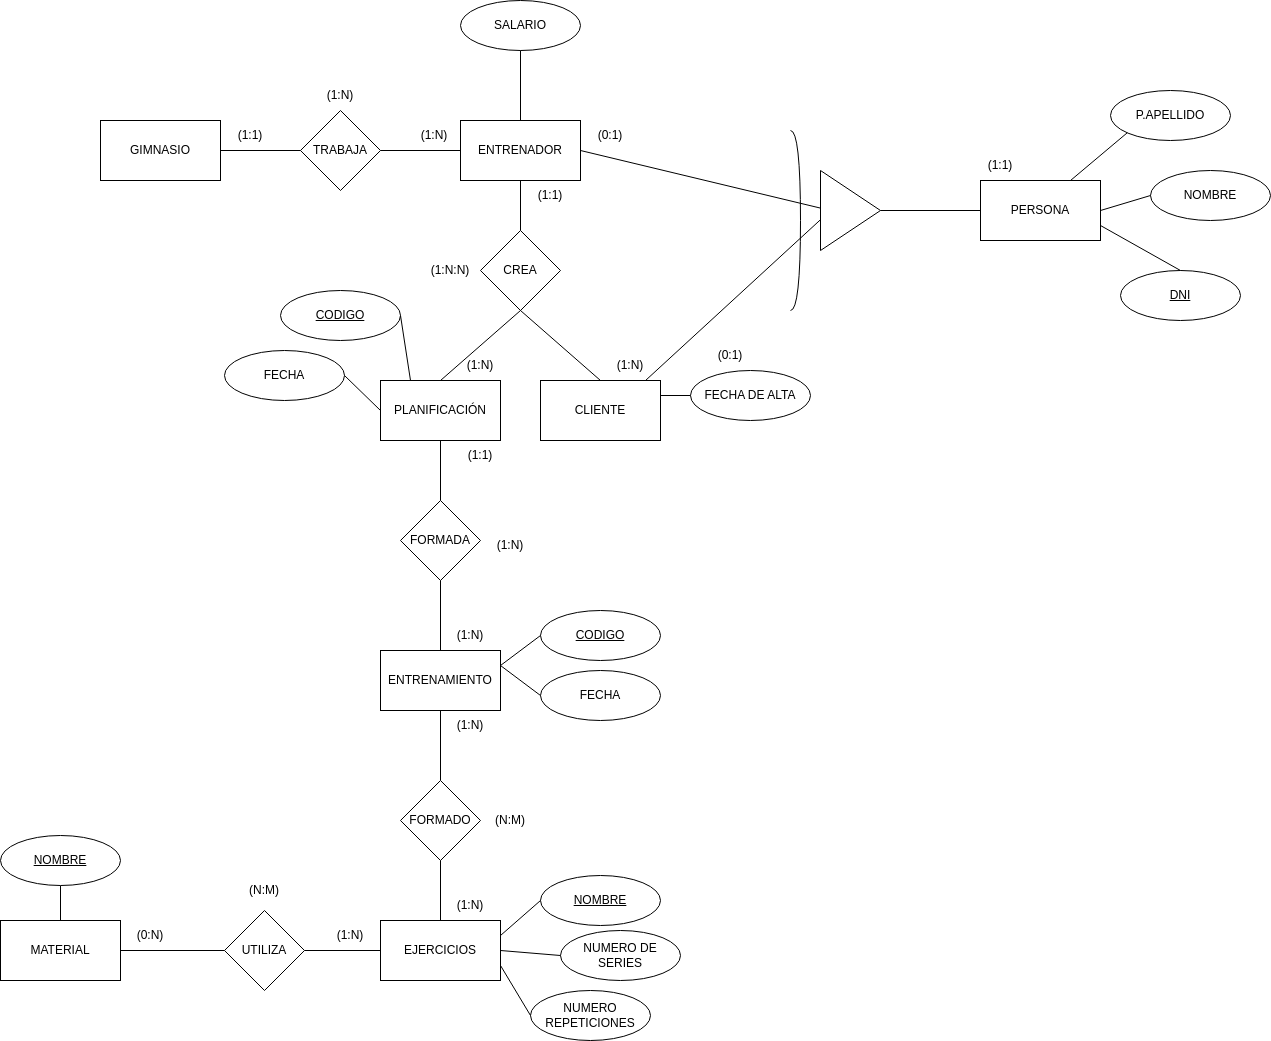

The diagram above was exported from draw.io. Its source (the exported page's mxGraphModel, read from the mxfile embedded in the PNG):
<mxGraphModel dx="1732" dy="2293" grid="1" gridSize="10" guides="1" tooltips="1" connect="1" arrows="1" fold="1" page="1" pageScale="1" pageWidth="827" pageHeight="1169" math="0" shadow="0">
  <root>
    <mxCell id="0" />
    <mxCell id="1" parent="0" />
    <mxCell id="GxkBvO-CbjYk6V9loMqj-1" value="GIMNASIO" style="rounded=0;whiteSpace=wrap;html=1;" vertex="1" parent="1">
      <mxGeometry x="80" y="40" width="120" height="60" as="geometry" />
    </mxCell>
    <mxCell id="GxkBvO-CbjYk6V9loMqj-2" value="ENTRENADOR" style="rounded=0;whiteSpace=wrap;html=1;" vertex="1" parent="1">
      <mxGeometry x="440" y="40" width="120" height="60" as="geometry" />
    </mxCell>
    <mxCell id="GxkBvO-CbjYk6V9loMqj-3" value="TRABAJA" style="rhombus;whiteSpace=wrap;html=1;" vertex="1" parent="1">
      <mxGeometry x="280" y="30" width="80" height="80" as="geometry" />
    </mxCell>
    <mxCell id="GxkBvO-CbjYk6V9loMqj-4" value="" style="endArrow=none;html=1;rounded=0;entryX=1;entryY=0.5;entryDx=0;entryDy=0;exitX=0;exitY=0.5;exitDx=0;exitDy=0;" edge="1" parent="1" source="GxkBvO-CbjYk6V9loMqj-3" target="GxkBvO-CbjYk6V9loMqj-1">
      <mxGeometry width="50" height="50" relative="1" as="geometry">
        <mxPoint x="380" y="500" as="sourcePoint" />
        <mxPoint x="430" y="450" as="targetPoint" />
      </mxGeometry>
    </mxCell>
    <mxCell id="GxkBvO-CbjYk6V9loMqj-5" value="" style="endArrow=none;html=1;rounded=0;entryX=1;entryY=0.5;entryDx=0;entryDy=0;exitX=0;exitY=0.5;exitDx=0;exitDy=0;" edge="1" parent="1" source="GxkBvO-CbjYk6V9loMqj-2" target="GxkBvO-CbjYk6V9loMqj-3">
      <mxGeometry width="50" height="50" relative="1" as="geometry">
        <mxPoint x="380" y="500" as="sourcePoint" />
        <mxPoint x="430" y="450" as="targetPoint" />
      </mxGeometry>
    </mxCell>
    <mxCell id="GxkBvO-CbjYk6V9loMqj-11" value="SALARIO" style="ellipse;whiteSpace=wrap;html=1;" vertex="1" parent="1">
      <mxGeometry x="440" y="-80" width="120" height="50" as="geometry" />
    </mxCell>
    <mxCell id="GxkBvO-CbjYk6V9loMqj-15" value="" style="endArrow=none;html=1;rounded=0;entryX=0.5;entryY=1;entryDx=0;entryDy=0;exitX=0.5;exitY=0;exitDx=0;exitDy=0;" edge="1" parent="1" source="GxkBvO-CbjYk6V9loMqj-2" target="GxkBvO-CbjYk6V9loMqj-11">
      <mxGeometry width="50" height="50" relative="1" as="geometry">
        <mxPoint x="380" y="340" as="sourcePoint" />
        <mxPoint x="570" y="20" as="targetPoint" />
      </mxGeometry>
    </mxCell>
    <mxCell id="GxkBvO-CbjYk6V9loMqj-17" value="CREA" style="rhombus;whiteSpace=wrap;html=1;" vertex="1" parent="1">
      <mxGeometry x="460" y="150" width="80" height="80" as="geometry" />
    </mxCell>
    <mxCell id="GxkBvO-CbjYk6V9loMqj-18" value="PLANIFICACIÓN" style="rounded=0;whiteSpace=wrap;html=1;" vertex="1" parent="1">
      <mxGeometry x="360" y="300" width="120" height="60" as="geometry" />
    </mxCell>
    <mxCell id="GxkBvO-CbjYk6V9loMqj-19" value="(1:N)" style="text;html=1;strokeColor=none;fillColor=none;align=center;verticalAlign=middle;whiteSpace=wrap;rounded=0;" vertex="1" parent="1">
      <mxGeometry x="384" y="40" width="60" height="30" as="geometry" />
    </mxCell>
    <mxCell id="GxkBvO-CbjYk6V9loMqj-20" value="(1:1)" style="text;html=1;strokeColor=none;fillColor=none;align=center;verticalAlign=middle;whiteSpace=wrap;rounded=0;" vertex="1" parent="1">
      <mxGeometry x="200" y="40" width="60" height="30" as="geometry" />
    </mxCell>
    <mxCell id="GxkBvO-CbjYk6V9loMqj-21" value="(1:N)" style="text;html=1;strokeColor=none;fillColor=none;align=center;verticalAlign=middle;whiteSpace=wrap;rounded=0;" vertex="1" parent="1">
      <mxGeometry x="290" width="60" height="30" as="geometry" />
    </mxCell>
    <mxCell id="GxkBvO-CbjYk6V9loMqj-22" value="CLIENTE" style="rounded=0;whiteSpace=wrap;html=1;" vertex="1" parent="1">
      <mxGeometry x="520" y="300" width="120" height="60" as="geometry" />
    </mxCell>
    <mxCell id="GxkBvO-CbjYk6V9loMqj-23" value="" style="endArrow=none;html=1;rounded=0;exitX=0.5;exitY=0;exitDx=0;exitDy=0;entryX=0.5;entryY=1;entryDx=0;entryDy=0;" edge="1" parent="1" source="GxkBvO-CbjYk6V9loMqj-22" target="GxkBvO-CbjYk6V9loMqj-17">
      <mxGeometry width="50" height="50" relative="1" as="geometry">
        <mxPoint x="490" y="340" as="sourcePoint" />
        <mxPoint x="500" y="260" as="targetPoint" />
      </mxGeometry>
    </mxCell>
    <mxCell id="GxkBvO-CbjYk6V9loMqj-24" value="" style="endArrow=none;html=1;rounded=0;entryX=0.5;entryY=1;entryDx=0;entryDy=0;exitX=0.5;exitY=0;exitDx=0;exitDy=0;" edge="1" parent="1" source="GxkBvO-CbjYk6V9loMqj-18" target="GxkBvO-CbjYk6V9loMqj-17">
      <mxGeometry width="50" height="50" relative="1" as="geometry">
        <mxPoint x="490" y="340" as="sourcePoint" />
        <mxPoint x="540" y="290" as="targetPoint" />
      </mxGeometry>
    </mxCell>
    <mxCell id="GxkBvO-CbjYk6V9loMqj-25" value="" style="endArrow=none;html=1;rounded=0;entryX=0.5;entryY=1;entryDx=0;entryDy=0;exitX=0.5;exitY=0;exitDx=0;exitDy=0;" edge="1" parent="1" source="GxkBvO-CbjYk6V9loMqj-17" target="GxkBvO-CbjYk6V9loMqj-2">
      <mxGeometry width="50" height="50" relative="1" as="geometry">
        <mxPoint x="490" y="340" as="sourcePoint" />
        <mxPoint x="540" y="290" as="targetPoint" />
      </mxGeometry>
    </mxCell>
    <mxCell id="GxkBvO-CbjYk6V9loMqj-27" value="&lt;u&gt;DNI&lt;/u&gt;" style="ellipse;whiteSpace=wrap;html=1;" vertex="1" parent="1">
      <mxGeometry x="1100" y="190" width="120" height="50" as="geometry" />
    </mxCell>
    <mxCell id="GxkBvO-CbjYk6V9loMqj-28" value="NOMBRE" style="ellipse;whiteSpace=wrap;html=1;" vertex="1" parent="1">
      <mxGeometry x="1130" y="90" width="120" height="50" as="geometry" />
    </mxCell>
    <mxCell id="GxkBvO-CbjYk6V9loMqj-29" value="P.APELLIDO" style="ellipse;whiteSpace=wrap;html=1;" vertex="1" parent="1">
      <mxGeometry x="1090" y="10" width="120" height="50" as="geometry" />
    </mxCell>
    <mxCell id="GxkBvO-CbjYk6V9loMqj-34" value="FECHA DE ALTA" style="ellipse;whiteSpace=wrap;html=1;" vertex="1" parent="1">
      <mxGeometry x="670" y="290" width="120" height="50" as="geometry" />
    </mxCell>
    <mxCell id="GxkBvO-CbjYk6V9loMqj-35" value="" style="endArrow=none;html=1;rounded=0;entryX=0;entryY=0.5;entryDx=0;entryDy=0;exitX=1;exitY=0.25;exitDx=0;exitDy=0;" edge="1" parent="1" source="GxkBvO-CbjYk6V9loMqj-22" target="GxkBvO-CbjYk6V9loMqj-34">
      <mxGeometry width="50" height="50" relative="1" as="geometry">
        <mxPoint x="490" y="340" as="sourcePoint" />
        <mxPoint x="540" y="290" as="targetPoint" />
      </mxGeometry>
    </mxCell>
    <mxCell id="GxkBvO-CbjYk6V9loMqj-36" value="FECHA" style="ellipse;whiteSpace=wrap;html=1;" vertex="1" parent="1">
      <mxGeometry x="204" y="270" width="120" height="50" as="geometry" />
    </mxCell>
    <mxCell id="GxkBvO-CbjYk6V9loMqj-37" value="&lt;u&gt;CODIGO&lt;/u&gt;" style="ellipse;whiteSpace=wrap;html=1;" vertex="1" parent="1">
      <mxGeometry x="260" y="210" width="120" height="50" as="geometry" />
    </mxCell>
    <mxCell id="GxkBvO-CbjYk6V9loMqj-41" value="(1:1)" style="text;html=1;strokeColor=none;fillColor=none;align=center;verticalAlign=middle;whiteSpace=wrap;rounded=0;" vertex="1" parent="1">
      <mxGeometry x="500" y="100" width="60" height="30" as="geometry" />
    </mxCell>
    <mxCell id="GxkBvO-CbjYk6V9loMqj-42" value="(1:N)" style="text;html=1;strokeColor=none;fillColor=none;align=center;verticalAlign=middle;whiteSpace=wrap;rounded=0;" vertex="1" parent="1">
      <mxGeometry x="580" y="270" width="60" height="30" as="geometry" />
    </mxCell>
    <mxCell id="GxkBvO-CbjYk6V9loMqj-43" value="(1:N)" style="text;html=1;strokeColor=none;fillColor=none;align=center;verticalAlign=middle;whiteSpace=wrap;rounded=0;" vertex="1" parent="1">
      <mxGeometry x="430" y="270" width="60" height="30" as="geometry" />
    </mxCell>
    <mxCell id="GxkBvO-CbjYk6V9loMqj-44" value="ENTRENAMIENTO" style="rounded=0;whiteSpace=wrap;html=1;" vertex="1" parent="1">
      <mxGeometry x="360" y="570" width="120" height="60" as="geometry" />
    </mxCell>
    <mxCell id="GxkBvO-CbjYk6V9loMqj-45" value="FORMADA" style="rhombus;whiteSpace=wrap;html=1;" vertex="1" parent="1">
      <mxGeometry x="380" y="420" width="80" height="80" as="geometry" />
    </mxCell>
    <mxCell id="GxkBvO-CbjYk6V9loMqj-46" value="" style="endArrow=none;html=1;rounded=0;entryX=1;entryY=0.5;entryDx=0;entryDy=0;exitX=0;exitY=0.5;exitDx=0;exitDy=0;" edge="1" parent="1" source="GxkBvO-CbjYk6V9loMqj-18" target="GxkBvO-CbjYk6V9loMqj-36">
      <mxGeometry width="50" height="50" relative="1" as="geometry">
        <mxPoint x="490" y="340" as="sourcePoint" />
        <mxPoint x="540" y="290" as="targetPoint" />
      </mxGeometry>
    </mxCell>
    <mxCell id="GxkBvO-CbjYk6V9loMqj-47" value="" style="endArrow=none;html=1;rounded=0;entryX=1;entryY=0.5;entryDx=0;entryDy=0;exitX=0.25;exitY=0;exitDx=0;exitDy=0;" edge="1" parent="1" source="GxkBvO-CbjYk6V9loMqj-18" target="GxkBvO-CbjYk6V9loMqj-37">
      <mxGeometry width="50" height="50" relative="1" as="geometry">
        <mxPoint x="490" y="340" as="sourcePoint" />
        <mxPoint x="540" y="290" as="targetPoint" />
      </mxGeometry>
    </mxCell>
    <mxCell id="GxkBvO-CbjYk6V9loMqj-48" value="" style="endArrow=none;html=1;rounded=0;entryX=0.5;entryY=1;entryDx=0;entryDy=0;exitX=0.5;exitY=0;exitDx=0;exitDy=0;" edge="1" parent="1" source="GxkBvO-CbjYk6V9loMqj-45" target="GxkBvO-CbjYk6V9loMqj-18">
      <mxGeometry width="50" height="50" relative="1" as="geometry">
        <mxPoint x="490" y="340" as="sourcePoint" />
        <mxPoint x="540" y="290" as="targetPoint" />
      </mxGeometry>
    </mxCell>
    <mxCell id="GxkBvO-CbjYk6V9loMqj-49" value="" style="endArrow=none;html=1;rounded=0;entryX=0.5;entryY=0;entryDx=0;entryDy=0;exitX=0.5;exitY=1;exitDx=0;exitDy=0;" edge="1" parent="1" source="GxkBvO-CbjYk6V9loMqj-45" target="GxkBvO-CbjYk6V9loMqj-44">
      <mxGeometry width="50" height="50" relative="1" as="geometry">
        <mxPoint x="490" y="340" as="sourcePoint" />
        <mxPoint x="540" y="290" as="targetPoint" />
      </mxGeometry>
    </mxCell>
    <mxCell id="GxkBvO-CbjYk6V9loMqj-51" value="&lt;u&gt;CODIGO&lt;/u&gt;" style="ellipse;whiteSpace=wrap;html=1;" vertex="1" parent="1">
      <mxGeometry x="520" y="530" width="120" height="50" as="geometry" />
    </mxCell>
    <mxCell id="GxkBvO-CbjYk6V9loMqj-52" value="FECHA" style="ellipse;whiteSpace=wrap;html=1;" vertex="1" parent="1">
      <mxGeometry x="520" y="590" width="120" height="50" as="geometry" />
    </mxCell>
    <mxCell id="GxkBvO-CbjYk6V9loMqj-53" value="" style="endArrow=none;html=1;rounded=0;entryX=0;entryY=0.5;entryDx=0;entryDy=0;exitX=1;exitY=0.25;exitDx=0;exitDy=0;" edge="1" parent="1" source="GxkBvO-CbjYk6V9loMqj-44" target="GxkBvO-CbjYk6V9loMqj-52">
      <mxGeometry width="50" height="50" relative="1" as="geometry">
        <mxPoint x="490" y="340" as="sourcePoint" />
        <mxPoint x="540" y="290" as="targetPoint" />
      </mxGeometry>
    </mxCell>
    <mxCell id="GxkBvO-CbjYk6V9loMqj-54" value="" style="endArrow=none;html=1;rounded=0;entryX=0;entryY=0.5;entryDx=0;entryDy=0;exitX=1;exitY=0.25;exitDx=0;exitDy=0;" edge="1" parent="1" source="GxkBvO-CbjYk6V9loMqj-44" target="GxkBvO-CbjYk6V9loMqj-51">
      <mxGeometry width="50" height="50" relative="1" as="geometry">
        <mxPoint x="490" y="340" as="sourcePoint" />
        <mxPoint x="540" y="290" as="targetPoint" />
      </mxGeometry>
    </mxCell>
    <mxCell id="GxkBvO-CbjYk6V9loMqj-55" value="(1:N)" style="text;html=1;strokeColor=none;fillColor=none;align=center;verticalAlign=middle;whiteSpace=wrap;rounded=0;" vertex="1" parent="1">
      <mxGeometry x="420" y="540" width="60" height="30" as="geometry" />
    </mxCell>
    <mxCell id="GxkBvO-CbjYk6V9loMqj-56" value="(1:1)" style="text;html=1;strokeColor=none;fillColor=none;align=center;verticalAlign=middle;whiteSpace=wrap;rounded=0;" vertex="1" parent="1">
      <mxGeometry x="430" y="360" width="60" height="30" as="geometry" />
    </mxCell>
    <mxCell id="GxkBvO-CbjYk6V9loMqj-57" value="(1:N)" style="text;html=1;strokeColor=none;fillColor=none;align=center;verticalAlign=middle;whiteSpace=wrap;rounded=0;" vertex="1" parent="1">
      <mxGeometry x="460" y="450" width="60" height="30" as="geometry" />
    </mxCell>
    <mxCell id="GxkBvO-CbjYk6V9loMqj-58" value="(1:N:N)" style="text;html=1;strokeColor=none;fillColor=none;align=center;verticalAlign=middle;whiteSpace=wrap;rounded=0;" vertex="1" parent="1">
      <mxGeometry x="400" y="175" width="60" height="30" as="geometry" />
    </mxCell>
    <mxCell id="GxkBvO-CbjYk6V9loMqj-60" value="" style="endArrow=none;html=1;rounded=0;entryX=0.5;entryY=1;entryDx=0;entryDy=0;exitX=0.5;exitY=0;exitDx=0;exitDy=0;" edge="1" parent="1" source="GxkBvO-CbjYk6V9loMqj-61" target="GxkBvO-CbjYk6V9loMqj-44">
      <mxGeometry width="50" height="50" relative="1" as="geometry">
        <mxPoint x="420" y="710" as="sourcePoint" />
        <mxPoint x="540" y="450" as="targetPoint" />
      </mxGeometry>
    </mxCell>
    <mxCell id="GxkBvO-CbjYk6V9loMqj-61" value="FORMADO" style="rhombus;whiteSpace=wrap;html=1;" vertex="1" parent="1">
      <mxGeometry x="380" y="700" width="80" height="80" as="geometry" />
    </mxCell>
    <mxCell id="GxkBvO-CbjYk6V9loMqj-62" value="EJERCICIOS" style="rounded=0;whiteSpace=wrap;html=1;" vertex="1" parent="1">
      <mxGeometry x="360" y="840" width="120" height="60" as="geometry" />
    </mxCell>
    <mxCell id="GxkBvO-CbjYk6V9loMqj-63" value="" style="endArrow=none;html=1;rounded=0;exitX=0.5;exitY=0;exitDx=0;exitDy=0;entryX=0.5;entryY=1;entryDx=0;entryDy=0;" edge="1" parent="1" source="GxkBvO-CbjYk6V9loMqj-62" target="GxkBvO-CbjYk6V9loMqj-61">
      <mxGeometry width="50" height="50" relative="1" as="geometry">
        <mxPoint x="490" y="660" as="sourcePoint" />
        <mxPoint x="540" y="610" as="targetPoint" />
      </mxGeometry>
    </mxCell>
    <mxCell id="GxkBvO-CbjYk6V9loMqj-64" value="&lt;u&gt;NOMBRE&lt;/u&gt;" style="ellipse;whiteSpace=wrap;html=1;" vertex="1" parent="1">
      <mxGeometry x="520" y="795" width="120" height="50" as="geometry" />
    </mxCell>
    <mxCell id="GxkBvO-CbjYk6V9loMqj-65" value="NUMERO DE SERIES" style="ellipse;whiteSpace=wrap;html=1;" vertex="1" parent="1">
      <mxGeometry x="540" y="850" width="120" height="50" as="geometry" />
    </mxCell>
    <mxCell id="GxkBvO-CbjYk6V9loMqj-66" value="NUMERO REPETICIONES" style="ellipse;whiteSpace=wrap;html=1;" vertex="1" parent="1">
      <mxGeometry x="510" y="910" width="120" height="50" as="geometry" />
    </mxCell>
    <mxCell id="GxkBvO-CbjYk6V9loMqj-68" value="" style="endArrow=none;html=1;rounded=0;entryX=0;entryY=0.5;entryDx=0;entryDy=0;exitX=1;exitY=0.75;exitDx=0;exitDy=0;" edge="1" parent="1" source="GxkBvO-CbjYk6V9loMqj-62" target="GxkBvO-CbjYk6V9loMqj-66">
      <mxGeometry width="50" height="50" relative="1" as="geometry">
        <mxPoint x="490" y="670" as="sourcePoint" />
        <mxPoint x="540" y="620" as="targetPoint" />
      </mxGeometry>
    </mxCell>
    <mxCell id="GxkBvO-CbjYk6V9loMqj-69" value="" style="endArrow=none;html=1;rounded=0;entryX=0;entryY=0.5;entryDx=0;entryDy=0;exitX=1;exitY=0.25;exitDx=0;exitDy=0;" edge="1" parent="1" source="GxkBvO-CbjYk6V9loMqj-62" target="GxkBvO-CbjYk6V9loMqj-64">
      <mxGeometry width="50" height="50" relative="1" as="geometry">
        <mxPoint x="490" y="660" as="sourcePoint" />
        <mxPoint x="540" y="610" as="targetPoint" />
      </mxGeometry>
    </mxCell>
    <mxCell id="GxkBvO-CbjYk6V9loMqj-70" value="" style="endArrow=none;html=1;rounded=0;entryX=0;entryY=0.5;entryDx=0;entryDy=0;exitX=1;exitY=0.5;exitDx=0;exitDy=0;" edge="1" parent="1" source="GxkBvO-CbjYk6V9loMqj-62" target="GxkBvO-CbjYk6V9loMqj-65">
      <mxGeometry width="50" height="50" relative="1" as="geometry">
        <mxPoint x="490" y="660" as="sourcePoint" />
        <mxPoint x="540" y="610" as="targetPoint" />
      </mxGeometry>
    </mxCell>
    <mxCell id="GxkBvO-CbjYk6V9loMqj-71" value="(N:M)" style="text;html=1;strokeColor=none;fillColor=none;align=center;verticalAlign=middle;whiteSpace=wrap;rounded=0;" vertex="1" parent="1">
      <mxGeometry x="460" y="725" width="60" height="30" as="geometry" />
    </mxCell>
    <mxCell id="GxkBvO-CbjYk6V9loMqj-72" value="(1:N)" style="text;html=1;strokeColor=none;fillColor=none;align=center;verticalAlign=middle;whiteSpace=wrap;rounded=0;" vertex="1" parent="1">
      <mxGeometry x="420" y="810" width="60" height="30" as="geometry" />
    </mxCell>
    <mxCell id="GxkBvO-CbjYk6V9loMqj-73" value="(1:N)" style="text;html=1;strokeColor=none;fillColor=none;align=center;verticalAlign=middle;whiteSpace=wrap;rounded=0;" vertex="1" parent="1">
      <mxGeometry x="420" y="630" width="60" height="30" as="geometry" />
    </mxCell>
    <mxCell id="GxkBvO-CbjYk6V9loMqj-74" value="" style="endArrow=none;html=1;rounded=0;entryX=0;entryY=0.5;entryDx=0;entryDy=0;exitX=1;exitY=0.5;exitDx=0;exitDy=0;" edge="1" parent="1" source="GxkBvO-CbjYk6V9loMqj-75" target="GxkBvO-CbjYk6V9loMqj-62">
      <mxGeometry width="50" height="50" relative="1" as="geometry">
        <mxPoint x="280" y="870" as="sourcePoint" />
        <mxPoint x="350" y="660" as="targetPoint" />
      </mxGeometry>
    </mxCell>
    <mxCell id="GxkBvO-CbjYk6V9loMqj-75" value="UTILIZA" style="rhombus;whiteSpace=wrap;html=1;" vertex="1" parent="1">
      <mxGeometry x="204" y="830" width="80" height="80" as="geometry" />
    </mxCell>
    <mxCell id="GxkBvO-CbjYk6V9loMqj-76" value="MATERIAL" style="rounded=0;whiteSpace=wrap;html=1;" vertex="1" parent="1">
      <mxGeometry x="-20" y="840" width="120" height="60" as="geometry" />
    </mxCell>
    <mxCell id="GxkBvO-CbjYk6V9loMqj-77" value="" style="endArrow=none;html=1;rounded=0;exitX=1;exitY=0.5;exitDx=0;exitDy=0;entryX=0;entryY=0.5;entryDx=0;entryDy=0;" edge="1" parent="1" source="GxkBvO-CbjYk6V9loMqj-76" target="GxkBvO-CbjYk6V9loMqj-75">
      <mxGeometry width="50" height="50" relative="1" as="geometry">
        <mxPoint x="300" y="710" as="sourcePoint" />
        <mxPoint x="350" y="660" as="targetPoint" />
      </mxGeometry>
    </mxCell>
    <mxCell id="GxkBvO-CbjYk6V9loMqj-78" value="" style="endArrow=none;html=1;rounded=0;entryX=0.5;entryY=0;entryDx=0;entryDy=0;exitX=0.5;exitY=1;exitDx=0;exitDy=0;" edge="1" parent="1" source="GxkBvO-CbjYk6V9loMqj-80" target="GxkBvO-CbjYk6V9loMqj-76">
      <mxGeometry width="50" height="50" relative="1" as="geometry">
        <mxPoint x="40" y="760" as="sourcePoint" />
        <mxPoint x="350" y="660" as="targetPoint" />
      </mxGeometry>
    </mxCell>
    <mxCell id="GxkBvO-CbjYk6V9loMqj-80" value="&lt;u&gt;NOMBRE&lt;/u&gt;" style="ellipse;whiteSpace=wrap;html=1;" vertex="1" parent="1">
      <mxGeometry x="-20" y="755" width="120" height="50" as="geometry" />
    </mxCell>
    <mxCell id="GxkBvO-CbjYk6V9loMqj-81" value="(0:N)" style="text;html=1;strokeColor=none;fillColor=none;align=center;verticalAlign=middle;whiteSpace=wrap;rounded=0;" vertex="1" parent="1">
      <mxGeometry x="100" y="840" width="60" height="30" as="geometry" />
    </mxCell>
    <mxCell id="GxkBvO-CbjYk6V9loMqj-83" value="(1:N)" style="text;html=1;strokeColor=none;fillColor=none;align=center;verticalAlign=middle;whiteSpace=wrap;rounded=0;" vertex="1" parent="1">
      <mxGeometry x="300" y="840" width="60" height="30" as="geometry" />
    </mxCell>
    <mxCell id="GxkBvO-CbjYk6V9loMqj-84" value="(N:M)" style="text;html=1;strokeColor=none;fillColor=none;align=center;verticalAlign=middle;whiteSpace=wrap;rounded=0;" vertex="1" parent="1">
      <mxGeometry x="214" y="795" width="60" height="30" as="geometry" />
    </mxCell>
    <mxCell id="GxkBvO-CbjYk6V9loMqj-86" value="" style="endArrow=none;html=1;rounded=0;exitX=1;exitY=0.5;exitDx=0;exitDy=0;" edge="1" parent="1" source="GxkBvO-CbjYk6V9loMqj-2">
      <mxGeometry width="50" height="50" relative="1" as="geometry">
        <mxPoint x="630" y="70" as="sourcePoint" />
        <mxPoint x="810" y="130" as="targetPoint" />
      </mxGeometry>
    </mxCell>
    <mxCell id="GxkBvO-CbjYk6V9loMqj-87" value="" style="endArrow=none;html=1;rounded=0;exitX=0.75;exitY=1;exitDx=0;exitDy=0;" edge="1" parent="1" source="GxkBvO-CbjYk6V9loMqj-42">
      <mxGeometry width="50" height="50" relative="1" as="geometry">
        <mxPoint x="570" y="200" as="sourcePoint" />
        <mxPoint x="810" y="130" as="targetPoint" />
      </mxGeometry>
    </mxCell>
    <mxCell id="GxkBvO-CbjYk6V9loMqj-88" value="" style="triangle;whiteSpace=wrap;html=1;" vertex="1" parent="1">
      <mxGeometry x="800" y="90" width="60" height="80" as="geometry" />
    </mxCell>
    <mxCell id="GxkBvO-CbjYk6V9loMqj-89" value="" style="endArrow=none;html=1;rounded=0;exitX=1;exitY=0.5;exitDx=0;exitDy=0;entryX=0;entryY=0.5;entryDx=0;entryDy=0;" edge="1" parent="1" source="GxkBvO-CbjYk6V9loMqj-88" target="GxkBvO-CbjYk6V9loMqj-91">
      <mxGeometry width="50" height="50" relative="1" as="geometry">
        <mxPoint x="630" y="70" as="sourcePoint" />
        <mxPoint x="970" y="130" as="targetPoint" />
      </mxGeometry>
    </mxCell>
    <mxCell id="GxkBvO-CbjYk6V9loMqj-90" value="" style="shape=requiredInterface;html=1;verticalLabelPosition=bottom;sketch=0;" vertex="1" parent="1">
      <mxGeometry x="770" y="50" width="10" height="180" as="geometry" />
    </mxCell>
    <mxCell id="GxkBvO-CbjYk6V9loMqj-91" value="PERSONA" style="rounded=0;whiteSpace=wrap;html=1;" vertex="1" parent="1">
      <mxGeometry x="960" y="100" width="120" height="60" as="geometry" />
    </mxCell>
    <mxCell id="GxkBvO-CbjYk6V9loMqj-92" value="" style="endArrow=none;html=1;rounded=0;entryX=0;entryY=1;entryDx=0;entryDy=0;exitX=0.75;exitY=0;exitDx=0;exitDy=0;" edge="1" parent="1" source="GxkBvO-CbjYk6V9loMqj-91" target="GxkBvO-CbjYk6V9loMqj-29">
      <mxGeometry width="50" height="50" relative="1" as="geometry">
        <mxPoint x="820" y="130" as="sourcePoint" />
        <mxPoint x="870" y="80" as="targetPoint" />
      </mxGeometry>
    </mxCell>
    <mxCell id="GxkBvO-CbjYk6V9loMqj-93" value="" style="endArrow=none;html=1;rounded=0;entryX=0;entryY=0.5;entryDx=0;entryDy=0;exitX=1;exitY=0.5;exitDx=0;exitDy=0;" edge="1" parent="1" source="GxkBvO-CbjYk6V9loMqj-91" target="GxkBvO-CbjYk6V9loMqj-28">
      <mxGeometry width="50" height="50" relative="1" as="geometry">
        <mxPoint x="820" y="130" as="sourcePoint" />
        <mxPoint x="870" y="80" as="targetPoint" />
      </mxGeometry>
    </mxCell>
    <mxCell id="GxkBvO-CbjYk6V9loMqj-94" value="" style="endArrow=none;html=1;rounded=0;entryX=0.5;entryY=0;entryDx=0;entryDy=0;exitX=1;exitY=0.75;exitDx=0;exitDy=0;" edge="1" parent="1" source="GxkBvO-CbjYk6V9loMqj-91" target="GxkBvO-CbjYk6V9loMqj-27">
      <mxGeometry width="50" height="50" relative="1" as="geometry">
        <mxPoint x="820" y="130" as="sourcePoint" />
        <mxPoint x="870" y="80" as="targetPoint" />
      </mxGeometry>
    </mxCell>
    <mxCell id="GxkBvO-CbjYk6V9loMqj-96" value="(0:1)" style="text;html=1;strokeColor=none;fillColor=none;align=center;verticalAlign=middle;whiteSpace=wrap;rounded=0;" vertex="1" parent="1">
      <mxGeometry x="560" y="40" width="60" height="30" as="geometry" />
    </mxCell>
    <mxCell id="GxkBvO-CbjYk6V9loMqj-97" value="(0:1)" style="text;html=1;strokeColor=none;fillColor=none;align=center;verticalAlign=middle;whiteSpace=wrap;rounded=0;" vertex="1" parent="1">
      <mxGeometry x="680" y="260" width="60" height="30" as="geometry" />
    </mxCell>
    <mxCell id="GxkBvO-CbjYk6V9loMqj-98" value="(1:1)" style="text;html=1;strokeColor=none;fillColor=none;align=center;verticalAlign=middle;whiteSpace=wrap;rounded=0;" vertex="1" parent="1">
      <mxGeometry x="950" y="70" width="60" height="30" as="geometry" />
    </mxCell>
  </root>
</mxGraphModel>